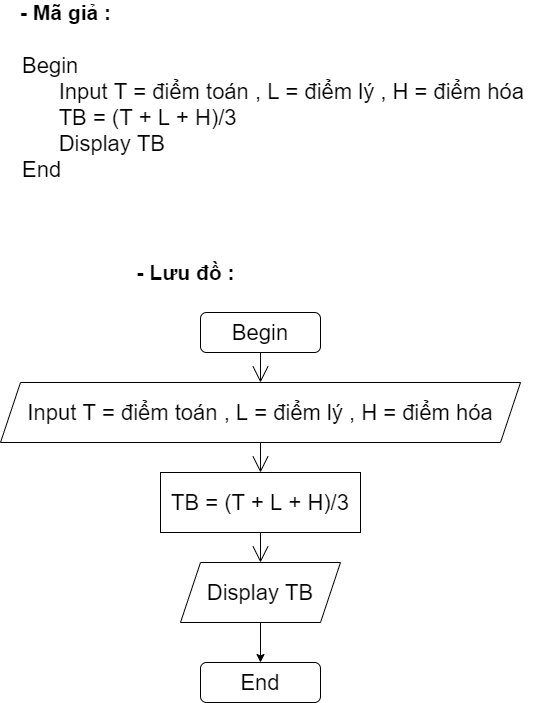

The diagram above was exported from draw.io. Its source (the exported page's mxGraphModel, read from the mxfile embedded in the PNG):
<mxGraphModel dx="994" dy="508" grid="1" gridSize="10" guides="1" tooltips="1" connect="1" arrows="1" fold="1" page="1" pageScale="1" pageWidth="827" pageHeight="1169" math="0" shadow="0">
  <root>
    <mxCell id="WIyWlLk6GJQsqaUBKTNV-0" />
    <mxCell id="WIyWlLk6GJQsqaUBKTNV-1" parent="WIyWlLk6GJQsqaUBKTNV-0" />
    <mxCell id="y2RnLEjzufwwrBC9LgnA-24" value="" style="edgeStyle=none;curved=1;rounded=0;orthogonalLoop=1;jettySize=auto;html=1;endArrow=open;startSize=14;endSize=14;sourcePerimeterSpacing=8;targetPerimeterSpacing=8;exitX=0.5;exitY=1;exitDx=0;exitDy=0;entryX=0.5;entryY=0;entryDx=0;entryDy=0;" parent="WIyWlLk6GJQsqaUBKTNV-1" source="WIyWlLk6GJQsqaUBKTNV-3" target="y2RnLEjzufwwrBC9LgnA-18" edge="1">
      <mxGeometry relative="1" as="geometry" />
    </mxCell>
    <mxCell id="WIyWlLk6GJQsqaUBKTNV-3" value="&lt;font style=&quot;font-size: 22px&quot;&gt;Begin&lt;/font&gt;" style="rounded=1;whiteSpace=wrap;html=1;fontSize=12;glass=0;strokeWidth=1;shadow=0;" parent="WIyWlLk6GJQsqaUBKTNV-1" vertex="1">
      <mxGeometry x="230" y="350" width="120" height="40" as="geometry" />
    </mxCell>
    <mxCell id="y2RnLEjzufwwrBC9LgnA-17" value="&lt;font style=&quot;font-size: 22px&quot;&gt;Begin&lt;br&gt;&amp;nbsp; &amp;nbsp; &amp;nbsp; Input T = điểm toán , L = điểm lý , H = điểm hóa&lt;br&gt;&amp;nbsp; &amp;nbsp; &amp;nbsp; TB = (T + L + H)/3&lt;br&gt;&amp;nbsp; &amp;nbsp; &amp;nbsp; Display TB&amp;nbsp;&lt;br&gt;End&lt;br&gt;&lt;/font&gt;" style="text;html=1;align=left;verticalAlign=middle;resizable=0;points=[];autosize=1;strokeColor=none;fillColor=none;" parent="WIyWlLk6GJQsqaUBKTNV-1" vertex="1">
      <mxGeometry x="50" y="110" width="520" height="90" as="geometry" />
    </mxCell>
    <mxCell id="y2RnLEjzufwwrBC9LgnA-32" style="edgeStyle=none;curved=1;rounded=0;orthogonalLoop=1;jettySize=auto;html=1;exitX=0.5;exitY=1;exitDx=0;exitDy=0;entryX=0.5;entryY=0;entryDx=0;entryDy=0;endArrow=open;startSize=14;endSize=14;sourcePerimeterSpacing=8;targetPerimeterSpacing=8;" parent="WIyWlLk6GJQsqaUBKTNV-1" source="y2RnLEjzufwwrBC9LgnA-18" edge="1">
      <mxGeometry relative="1" as="geometry">
        <mxPoint x="290" y="510" as="targetPoint" />
      </mxGeometry>
    </mxCell>
    <mxCell id="y2RnLEjzufwwrBC9LgnA-18" value="&lt;span style=&quot;font-size: 22px ; text-align: left&quot;&gt;Input T = điểm toán , L = điểm lý , H = điểm hóa&lt;/span&gt;" style="shape=parallelogram;perimeter=parallelogramPerimeter;whiteSpace=wrap;html=1;fixedSize=1;hachureGap=4;pointerEvents=0;" parent="WIyWlLk6GJQsqaUBKTNV-1" vertex="1">
      <mxGeometry x="30" y="420" width="520" height="60" as="geometry" />
    </mxCell>
    <mxCell id="y2RnLEjzufwwrBC9LgnA-34" style="edgeStyle=none;curved=1;rounded=0;orthogonalLoop=1;jettySize=auto;html=1;exitX=0.5;exitY=1;exitDx=0;exitDy=0;entryX=0.5;entryY=0;entryDx=0;entryDy=0;endArrow=open;startSize=14;endSize=14;sourcePerimeterSpacing=8;targetPerimeterSpacing=8;" parent="WIyWlLk6GJQsqaUBKTNV-1" edge="1">
      <mxGeometry relative="1" as="geometry">
        <mxPoint x="290" y="560" as="sourcePoint" />
        <mxPoint x="290" y="600" as="targetPoint" />
      </mxGeometry>
    </mxCell>
    <mxCell id="y2RnLEjzufwwrBC9LgnA-28" value="&lt;font style=&quot;font-size: 22px&quot;&gt;End&lt;/font&gt;" style="rounded=1;whiteSpace=wrap;html=1;hachureGap=4;pointerEvents=0;" parent="WIyWlLk6GJQsqaUBKTNV-1" vertex="1">
      <mxGeometry x="230" y="700" width="120" height="40" as="geometry" />
    </mxCell>
    <mxCell id="y2RnLEjzufwwrBC9LgnA-30" value="&lt;b&gt;&lt;font style=&quot;font-size: 21px&quot;&gt;- Lưu đồ :&lt;/font&gt;&lt;/b&gt;" style="text;html=1;align=center;verticalAlign=middle;resizable=0;points=[];autosize=1;strokeColor=none;fillColor=none;" parent="WIyWlLk6GJQsqaUBKTNV-1" vertex="1">
      <mxGeometry x="160" y="300" width="110" height="20" as="geometry" />
    </mxCell>
    <mxCell id="y2RnLEjzufwwrBC9LgnA-31" value="&lt;b&gt;&lt;font style=&quot;font-size: 21px&quot;&gt;- Mã giả :&lt;/font&gt;&lt;/b&gt;" style="text;html=1;align=center;verticalAlign=middle;resizable=0;points=[];autosize=1;strokeColor=none;fillColor=none;" parent="WIyWlLk6GJQsqaUBKTNV-1" vertex="1">
      <mxGeometry x="40" y="40" width="110" height="20" as="geometry" />
    </mxCell>
    <mxCell id="mcUGeZH7PWAKnjuQAPWN-0" value="&lt;span style=&quot;font-size: 22px ; text-align: left&quot;&gt;TB = (T + L + H)/3&lt;/span&gt;" style="rounded=0;whiteSpace=wrap;html=1;" parent="WIyWlLk6GJQsqaUBKTNV-1" vertex="1">
      <mxGeometry x="190" y="510" width="200" height="60" as="geometry" />
    </mxCell>
    <mxCell id="mcUGeZH7PWAKnjuQAPWN-2" style="edgeStyle=orthogonalEdgeStyle;rounded=0;orthogonalLoop=1;jettySize=auto;html=1;exitX=0.5;exitY=1;exitDx=0;exitDy=0;entryX=0.5;entryY=0;entryDx=0;entryDy=0;" parent="WIyWlLk6GJQsqaUBKTNV-1" source="mcUGeZH7PWAKnjuQAPWN-1" target="y2RnLEjzufwwrBC9LgnA-28" edge="1">
      <mxGeometry relative="1" as="geometry" />
    </mxCell>
    <mxCell id="mcUGeZH7PWAKnjuQAPWN-1" value="&lt;span style=&quot;font-size: 22px ; text-align: left&quot;&gt;Display TB&lt;/span&gt;" style="shape=parallelogram;perimeter=parallelogramPerimeter;whiteSpace=wrap;html=1;fixedSize=1;" parent="WIyWlLk6GJQsqaUBKTNV-1" vertex="1">
      <mxGeometry x="210" y="600" width="160" height="60" as="geometry" />
    </mxCell>
  </root>
</mxGraphModel>